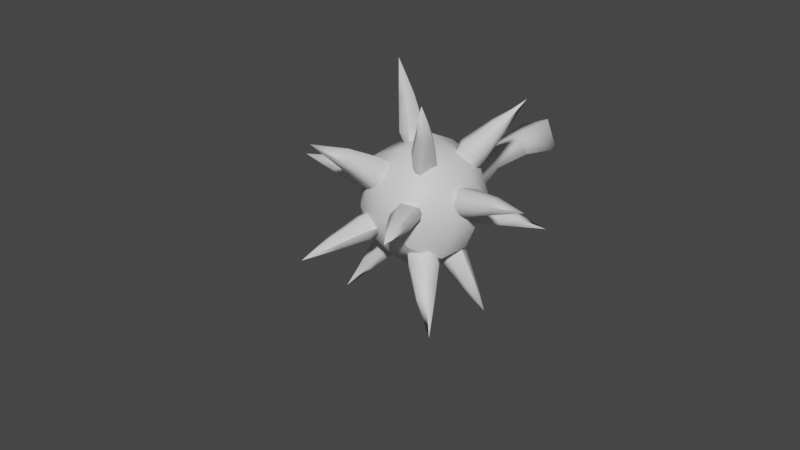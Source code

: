 # Source: FE_leaf_27-03-1.blend  (saved by Blender 3.0.42; exported with 4.5.12 LTS)
import bpy
from mathutils import Matrix  # noqa: F401  (used for matrix-valued properties, if any)

bpy.ops.wm.read_factory_settings(use_empty=True)
scene = bpy.context.scene
scene.name = 'Scene'

# ---- collections
col_collection = bpy.data.collections.new('Collection'); scene.collection.children.link(col_collection)

# ---- materials (node trees are filled in below, after node groups)
mat_material_001 = bpy.data.materials.new('Material.001')
mat_material_001.use_transparent_shadow = False

# ---- material node trees
mat_material_001.use_nodes = True; mat_material_001.node_tree.nodes.clear()
_N = mat_material_001.node_tree.nodes; _L = mat_material_001.node_tree.links
n0 = _N.new('ShaderNodeBsdfPrincipled'); n0.name = 'Principled BSDF'; n0.location = (10, 300)
n0.distribution = 'GGX'
n0.subsurface_method = 'RANDOM_WALK_SKIN'
n0.inputs[3].default_value = 1.45
n0.inputs[27].default_value = (0.0, 0.0, 0.0, 1.0)
n0.inputs[28].default_value = 1.0
n1 = _N.new('ShaderNodeOutputMaterial'); n1.name = 'Material Output'; n1.location = (300, 300)
_L.new(n0.outputs[0], n1.inputs[0])
n1.is_active_output = True

# ---- world
world_world = bpy.data.worlds.new('World'); scene.world = world_world
world_world.use_nodes = True; world_world.node_tree.nodes.clear()
_N = world_world.node_tree.nodes; _L = world_world.node_tree.links
n0 = _N.new('ShaderNodeOutputWorld'); n0.name = 'World Output'; n0.location = (300, 300)
n1 = _N.new('ShaderNodeBackground'); n1.name = 'Background'; n1.location = (10, 300)
n1.inputs[0].default_value = (0.05088, 0.05088, 0.05088, 1.0)
_L.new(n1.outputs[0], n0.inputs[0])
n0.is_active_output = True
world_world.color = (0.05088, 0.05088, 0.05088)
world_world.use_sun_shadow = False
world_world.sun_shadow_jitter_overblur = 0.0

# ---- meshes
me_0x0770df88_gmdl_001 = bpy.data.meshes.new('0x0770DF88.gmdl.001')
me_0x0770df88_gmdl_001.from_pydata([(0.1307, -1.285, -0.1086), (-1.214e-06, -1.285, -0.171), (-1.545e-06, -1.138, -0.3048), (0.2216, -1.138, -0.199), (-0.1314, -1.285, -0.1079), (-0.2229, -1.138, -0.1978), (-0.1843, -1.285, 0.02139), (-0.3126, -1.138, 0.02137), (-0.1307, -1.285, 0.1514), (-0.2216, -1.138, 0.2418), (-4.857e-07, -1.285, 0.2138), (-5.299e-07, -1.138, 0.3476), (0.1314, -1.285, 0.1506), (0.2229, -1.138, 0.2405), (0.1843, -1.285, 0.02139), (0.3126, -1.138, 0.02137), (0.1307, -1.285, -0.1086), (0.2216, -1.138, -0.199), (-1.038e-06, -0.9442, -0.3183), (0.2308, -0.9442, -0.2081), (-0.232, -0.9442, -0.2068), (-0.3254, -0.9442, 0.02134), (-0.2308, -0.9441, 0.2508), (-1.325e-07, -0.9441, 0.361), (0.232, -0.9441, 0.2495), (0.3254, -0.9442, 0.02134), (0.2308, -0.9442, -0.2081), (-9.218e-07, -0.7687, -0.2283), (0.1696, -0.7686, -0.1474), (-0.1706, -0.7686, -0.1464), (-0.2392, -0.7685, 0.02131), (-0.1696, -0.7685, 0.19), (-1.987e-07, -0.7686, 0.271), (0.1706, -0.7685, 0.189), (0.2392, -0.7685, 0.02131), (0.1696, -0.7686, -0.1474), (-0.04278, -0.6256, -0.08341), (0.1026, -0.6256, -0.02103), (-0.1026, -0.6255, 0.06359), (0.04278, -0.6255, 0.126), (0.1026, -0.6256, -0.02103), (-9.273e-07, -1.347, 0.02141), (0.1174, 0.0619, -0.02718), (-0.04898, 0.0619, -0.09859), (3.008e-07, 0.1408, 0.02125), (-0.04898, 0.0619, -0.09859), (-0.1174, 0.0619, 0.06968), (0.04898, 0.0619, 0.1411), (0.07998, -0.182, 0.01422), (-0.03337, -0.182, -0.03443), (-0.03337, -0.182, -0.03443), (-0.07998, -0.182, 0.08021), (0.03337, -0.182, 0.1289), (0.1026, -0.6256, -0.02103), (-0.04278, -0.6256, -0.08341), (-0.02956, -0.4502, -0.02512), (0.07087, -0.4502, 0.01799), (-0.04278, -0.6256, -0.08341), (-0.1026, -0.6255, 0.06359), (-0.07087, -0.4502, 0.07646), (-0.02956, -0.4502, -0.02512), (0.04278, -0.6255, 0.126), (0.02956, -0.4502, 0.1196), (0.09263, -1.169, 0.1929), (0.1278, -1.055, 0.231), (0.1735, -1.125, 0.3125), (0.1465, -1.198, 0.2921), (0.125, -1.075, 0.3508), (0.01004, -1.079, 0.2556), (0.07157, -1.09, 0.3634), (0.04453, -1.163, 0.343), (0.09263, -1.169, 0.1929), (0.09306, -1.213, 0.3047), (0.1465, -1.198, 0.2921), (0.193, -1.193, 0.4664), (0.1767, -1.236, 0.4541), (0.1637, -1.162, 0.4895), (0.1314, -1.171, 0.4972), (0.1151, -1.215, 0.4848), (0.1444, -1.245, 0.4617), (0.1767, -1.236, 0.4541), (0.09263, -1.169, 0.1929), (0.1893, -1.269, 0.646), (0.1893, -1.269, 0.646), (-0.0313, -1.131, 0.211), (-0.1685, -1.146, 0.1085), (-0.1862, -1.215, 0.2382), (-0.1127, -1.213, 0.2862), (-0.1913, -1.27, 0.1696), (-0.03747, -1.232, 0.07436), (-0.1429, -1.307, 0.155), (-0.06936, -1.305, 0.2029), (-0.0313, -1.131, 0.211), (-0.06426, -1.251, 0.2715), (-0.1127, -1.213, 0.2862), (-0.2263, -1.369, 0.3356), (-0.1818, -1.367, 0.3646), (-0.2293, -1.402, 0.2942), (-0.2001, -1.424, 0.2853), (-0.1556, -1.423, 0.3143), (-0.1526, -1.39, 0.3558), (-0.1818, -1.367, 0.3646), (-0.0313, -1.131, 0.211), (-0.2521, -1.559, 0.4321), (-0.2521, -1.559, 0.4321), (-0.01718, -1.247, -0.04485), (-0.1148, -1.225, 0.02103), (-0.1227, -1.35, 0.004229), (-0.0612, -1.362, -0.04516), (-0.1892, -1.316, -0.02369), (-0.121, -1.197, -0.07692), (-0.1927, -1.3, -0.07835), (-0.1311, -1.312, -0.1277), (-0.01718, -1.247, -0.04485), (-0.06469, -1.346, -0.09983), (-0.0612, -1.362, -0.04516), (-0.1875, -1.489, -0.06723), (-0.1503, -1.496, -0.09708), (-0.2277, -1.468, -0.0841), (-0.2298, -1.459, -0.1171), (-0.1926, -1.466, -0.147), (-0.1524, -1.487, -0.1301), (-0.1503, -1.496, -0.09708), (-0.01718, -1.247, -0.04485), (-0.2669, -1.634, -0.1708), (-0.2669, -1.634, -0.1708), (-0.1899, -1.143, 0.07518), (-0.2089, -1.038, 0.1267), (-0.3083, -1.106, 0.1768), (-0.2973, -1.182, 0.1332), (-0.3393, -1.036, 0.1339), (-0.22, -1.037, 0.01338), (-0.3536, -1.04, 0.07279), (-0.3426, -1.115, 0.0292), (-0.1899, -1.143, 0.07518), (-0.3116, -1.186, 0.07208), (-0.2973, -1.182, 0.1332), (-0.4656, -1.148, 0.1776), (-0.459, -1.194, 0.1513), (-0.4844, -1.106, 0.1517), (-0.493, -1.108, 0.1147), (-0.4864, -1.154, 0.08841), (-0.4676, -1.196, 0.1143), (-0.459, -1.194, 0.1513), (-0.1899, -1.143, 0.07518), (-0.649, -1.19, 0.1505), (-0.649, -1.19, 0.1505), (-0.08042, -1.03, 0.2535), (-0.03109, -0.9081, 0.244), (-0.05973, -0.9315, 0.3688), (-0.09702, -1.008, 0.372), (-0.103, -0.8653, 0.3359), (-0.1503, -0.9328, 0.2068), (-0.16, -0.873, 0.315), (-0.1973, -0.95, 0.3183), (-0.08042, -1.03, 0.2535), (-0.154, -1.016, 0.3511), (-0.09702, -1.008, 0.372), (-0.158, -0.8952, 0.5168), (-0.1805, -0.9417, 0.5187), (-0.1842, -0.8553, 0.4969), (-0.2186, -0.8599, 0.4843), (-0.2411, -0.9064, 0.4862), (-0.215, -0.9464, 0.5061), (-0.1805, -0.9417, 0.5187), (-0.08042, -1.03, 0.2535), (-0.2936, -0.8521, 0.6702), (-0.2936, -0.8521, 0.6702), (-0.1719, -0.8921, 0.152), (-0.1219, -0.8108, 0.09449), (-0.1824, -0.7454, 0.1913), (-0.2208, -0.8019, 0.2253), (-0.2023, -0.7239, 0.1207), (-0.1936, -0.854, 0.04958), (-0.2435, -0.7487, 0.09492), (-0.2819, -0.8053, 0.129), (-0.1719, -0.8921, 0.152), (-0.262, -0.8267, 0.1995), (-0.2208, -0.8019, 0.2253), (-0.3081, -0.6531, 0.2345), (-0.3313, -0.6873, 0.2551), (-0.3201, -0.6401, 0.1919), (-0.345, -0.6551, 0.1763), (-0.3682, -0.6893, 0.1969), (-0.3562, -0.7023, 0.2395), (-0.3313, -0.6873, 0.2551), (-0.1719, -0.8921, 0.152), (-0.4659, -0.5583, 0.2662), (-0.4659, -0.5583, 0.2662), (-0.1474, -0.8383, -0.07797), (-0.2134, -0.9745, -0.1013), (-0.2755, -0.8861, -0.1503), (-0.2444, -0.8166, -0.1319), (-0.3175, -0.9247, -0.09662), (-0.2313, -0.9236, 0.01764), (-0.3252, -0.9029, -0.0456), (-0.2941, -0.8334, -0.02716), (-0.1474, -0.8383, -0.07797), (-0.2521, -0.7947, -0.08086), (-0.2444, -0.8166, -0.1319), (-0.4165, -0.8009, -0.1715), (-0.3977, -0.7589, -0.1603), (-0.4419, -0.8243, -0.139), (-0.4466, -0.8111, -0.1082), (-0.4278, -0.7691, -0.09703), (-0.4024, -0.7457, -0.1295), (-0.3977, -0.7589, -0.1603), (-0.1474, -0.8383, -0.07797), (-0.5802, -0.7011, -0.1701), (-0.5802, -0.7011, -0.1701), (-0.02568, -0.9133, -0.1962), (-0.09067, -0.8497, -0.1289), (-0.1149, -0.8046, -0.2407), (-0.0635, -0.8456, -0.2858), (-0.08766, -0.7456, -0.1943), (0.0034, -0.8283, -0.1275), (-0.03207, -0.733, -0.1935), (0.01932, -0.774, -0.2386), (-0.02568, -0.9133, -0.1962), (-0.007913, -0.833, -0.285), (-0.0635, -0.8456, -0.2858), (-0.105, -0.6874, -0.362), (-0.07392, -0.7122, -0.3893), (-0.08851, -0.6517, -0.334), (-0.05492, -0.6441, -0.3335), (-0.02387, -0.6689, -0.3608), (-0.04033, -0.7045, -0.3888), (-0.07392, -0.7122, -0.3893), (-0.02568, -0.9133, -0.1962), (-0.07777, -0.5467, -0.5271), (-0.07777, -0.5467, -0.5271), (-0.1879, -1.019, -0.1333), (-0.06496, -1.033, -0.2087), (-0.1617, -1.035, -0.2953), (-0.2289, -1.034, -0.2523), (-0.1216, -1.103, -0.3031), (-0.1064, -1.137, -0.1546), (-0.1407, -1.151, -0.2782), (-0.2079, -1.15, -0.2352), (-0.1879, -1.019, -0.1333), (-0.248, -1.081, -0.2274), (-0.2289, -1.034, -0.2523), (-0.2585, -1.1, -0.4174), (-0.2991, -1.1, -0.3914), (-0.2343, -1.142, -0.422), (-0.2458, -1.171, -0.407), (-0.2864, -1.17, -0.381), (-0.3106, -1.128, -0.3763), (-0.2991, -1.1, -0.3914), (-0.1879, -1.019, -0.1333), (-0.3701, -1.198, -0.544), (-0.3701, -1.198, -0.544), (0.1479, -1.194, 0.08388), (0.05127, -1.237, 0.09173), (0.1172, -1.333, 0.1517), (0.1921, -1.301, 0.1384), (0.07524, -1.365, 0.08847), (0.09368, -1.238, 0.001544), (0.09855, -1.365, 0.03435), (0.1735, -1.333, 0.02106), (0.1479, -1.194, 0.08388), (0.2154, -1.301, 0.08431), (0.1921, -1.301, 0.1384), (0.199, -1.487, 0.1497), (0.2443, -1.468, 0.1417), (0.1737, -1.506, 0.1115), (0.1877, -1.507, 0.07876), (0.233, -1.487, 0.07073), (0.2584, -1.468, 0.109), (0.2443, -1.468, 0.1417), (0.1479, -1.194, 0.08388), (0.2955, -1.662, 0.1204), (0.2955, -1.662, 0.1204), (0.04646, -1.198, -0.1354), (0.1067, -1.088, -0.1801), (0.1323, -1.175, -0.2771), (0.09934, -1.247, -0.2434), (0.2082, -1.146, -0.2483), (0.1629, -1.144, -0.09853), (0.2386, -1.176, -0.2041), (0.2057, -1.248, -0.1704), (0.04646, -1.198, -0.1354), (0.1297, -1.277, -0.1992), (0.09934, -1.247, -0.2434), (0.2371, -1.288, -0.3757), (0.2172, -1.331, -0.3553), (0.2829, -1.27, -0.3583), (0.3013, -1.288, -0.3316), (0.2814, -1.332, -0.3112), (0.2355, -1.35, -0.3286), (0.2172, -1.331, -0.3553), (0.04646, -1.198, -0.1354), (0.3724, -1.422, -0.4654), (0.3724, -1.422, -0.4654), (0.1641, -0.9502, -0.1408), (0.09429, -1.037, -0.196), (0.1923, -1.022, -0.2783), (0.2321, -0.9621, -0.2446), (0.1225, -1.008, -0.3141), (0.05497, -0.9385, -0.1989), (0.1013, -0.955, -0.3156), (0.1411, -0.8947, -0.282), (0.1641, -0.9502, -0.1408), (0.2109, -0.9092, -0.2462), (0.2321, -0.9621, -0.2446), (0.2565, -0.9644, -0.4234), (0.2806, -0.928, -0.4031), (0.2143, -0.9557, -0.4451), (0.2015, -0.9237, -0.446), (0.2256, -0.8872, -0.4257), (0.2678, -0.896, -0.404), (0.2806, -0.928, -0.4031), (0.1641, -0.9502, -0.1408), (0.3133, -0.8777, -0.5887), (0.3133, -0.8777, -0.5887), (0.1032, -0.8246, -0.1094), (0.1384, -0.8088, 0.0008291), (0.1875, -0.7083, -0.05571), (0.1693, -0.7234, -0.1293), (0.247, -0.7454, -0.02307), (0.191, -0.8753, -0.05141), (0.2761, -0.7824, -0.05205), (0.2579, -0.7974, -0.1257), (0.1032, -0.8246, -0.1094), (0.1985, -0.7603, -0.1583), (0.1693, -0.7234, -0.1293), (0.3029, -0.6176, -0.1178), (0.2919, -0.6267, -0.1623), (0.3388, -0.64, -0.09808), (0.3565, -0.6623, -0.1156), (0.3455, -0.6714, -0.1601), (0.3096, -0.649, -0.1798), (0.2919, -0.6267, -0.1623), (0.1032, -0.8246, -0.1094), (0.4481, -0.5345, -0.1954), (0.4481, -0.5345, -0.1954), (0.2382, -0.969, 0.02335), (0.1925, -1.032, 0.1568), (0.3209, -1.006, 0.1703), (0.3462, -0.9781, 0.09337), (0.3071, -1.089, 0.1823), (0.21, -1.117, 0.05806), (0.3153, -1.129, 0.1364), (0.3406, -1.101, 0.05949), (0.2382, -0.969, 0.02335), (0.3544, -1.018, 0.04746), (0.3462, -0.9781, 0.09337), (0.4946, -1.052, 0.1931), (0.5099, -1.036, 0.1466), (0.4863, -1.103, 0.2003), (0.4912, -1.127, 0.1726), (0.5065, -1.11, 0.1261), (0.5148, -1.06, 0.1188), (0.5099, -1.036, 0.1466), (0.2382, -0.969, 0.02335), (0.6898, -1.128, 0.2014), (0.6898, -1.128, 0.2014), (0.154, -0.8516, 0.1307), (0.05278, -0.8706, 0.2138), (0.1155, -0.7767, 0.2684), (0.1847, -0.7708, 0.2169), (0.1089, -0.8436, 0.3227), (0.1335, -0.9493, 0.2175), (0.1531, -0.8867, 0.3248), (0.2223, -0.8808, 0.2733), (0.154, -0.8516, 0.1307), (0.2289, -0.8139, 0.2189), (0.1847, -0.7708, 0.2169), (0.2262, -0.7097, 0.398), (0.268, -0.7061, 0.3669), (0.2222, -0.7501, 0.4308), (0.2489, -0.7761, 0.432), (0.2907, -0.7726, 0.4009), (0.2947, -0.7322, 0.3681), (0.268, -0.7061, 0.3669), (0.154, -0.8516, 0.1307), (0.3662, -0.6581, 0.5478), (0.3662, -0.6581, 0.5478), (0.07425, -0.3153, 0.01659), (-0.03097, -0.3153, -0.02858), (-0.03337, -0.182, -0.03443), (0.07998, -0.182, 0.01422), (-0.03097, -0.3153, -0.02858), (-0.07425, -0.3153, 0.07785), (-0.07998, -0.182, 0.08021), (-0.03337, -0.182, -0.03443), (0.03097, -0.3153, 0.123), (0.03337, -0.182, 0.1289)], [], [(3, 0, 2), (0, 1, 2), (5, 2, 4), (1, 4, 2), (7, 5, 6), (4, 6, 5), (9, 7, 8), (6, 8, 7), (9, 8, 11), (8, 10, 11), (13, 11, 12), (10, 12, 11), (15, 13, 14), (12, 14, 13), (17, 15, 16), (14, 16, 15), (18, 19, 2), (3, 2, 19), (20, 18, 5), (2, 5, 18), (21, 20, 7), (5, 7, 20), (22, 21, 9), (7, 9, 21), (23, 22, 11), (9, 11, 22), (24, 23, 13), (11, 13, 23), (25, 24, 15), (13, 15, 24), (26, 25, 17), (15, 17, 25), (19, 18, 28), (18, 27, 28), (20, 29, 18), (18, 29, 27), (20, 21, 29), (21, 30, 29), (21, 22, 30), (22, 31, 30), (22, 23, 31), (23, 32, 31), (24, 33, 23), (23, 33, 32), (24, 25, 33), (25, 34, 33), (25, 26, 34), (26, 35, 34), (27, 36, 28), (28, 36, 37), (27, 29, 36), (30, 38, 29), (29, 38, 36), (30, 31, 38), (31, 32, 38), (32, 39, 38), (32, 33, 39), (34, 40, 33), (33, 40, 39), (34, 35, 40), (1, 0, 41), (4, 1, 41), (6, 4, 41), (8, 6, 41), (10, 8, 41), (12, 10, 41), (14, 12, 41), (16, 14, 41), (42, 43, 44), (45, 46, 44), (46, 47, 44), (47, 42, 44), (42, 48, 43), (43, 48, 49), (46, 45, 51), (45, 50, 51), (47, 46, 52), (46, 51, 52), (47, 52, 42), (42, 52, 48), (54, 55, 53), (53, 55, 56), (57, 58, 60), (58, 59, 60), (58, 61, 59), (61, 62, 59), (53, 56, 61), (61, 56, 62), (64, 65, 63), (63, 65, 66), (64, 67, 65), (68, 69, 64), (64, 69, 67), (68, 70, 69), (68, 71, 70), (71, 72, 70), (71, 73, 72), (65, 74, 66), (66, 74, 75), (65, 67, 74), (67, 76, 74), (67, 69, 76), (69, 77, 76), (69, 70, 77), (70, 78, 77), (72, 79, 70), (70, 79, 78), (73, 80, 72), (72, 80, 79), (64, 81, 68), (75, 74, 82), (74, 76, 82), (76, 77, 82), (77, 78, 83), (78, 79, 82), (79, 80, 82), (85, 86, 84), (84, 86, 87), (85, 88, 86), (89, 90, 85), (85, 90, 88), (89, 91, 90), (92, 93, 89), (89, 93, 91), (92, 94, 93), (86, 95, 87), (87, 95, 96), (88, 97, 86), (86, 97, 95), (90, 98, 88), (88, 98, 97), (90, 91, 98), (91, 99, 98), (93, 100, 91), (91, 100, 99), (94, 101, 93), (93, 101, 100), (85, 102, 89), (96, 95, 103), (95, 97, 103), (97, 98, 103), (98, 99, 104), (99, 100, 103), (100, 101, 103), (105, 106, 108), (106, 107, 108), (106, 109, 107), (110, 111, 106), (106, 111, 109), (110, 112, 111), (110, 113, 112), (113, 114, 112), (113, 115, 114), (107, 116, 108), (108, 116, 117), (109, 118, 107), (107, 118, 116), (109, 111, 118), (111, 119, 118), (111, 112, 119), (112, 120, 119), (112, 114, 120), (114, 121, 120), (115, 122, 114), (114, 122, 121), (106, 123, 110), (117, 116, 124), (116, 118, 124), (118, 119, 124), (119, 120, 125), (120, 121, 124), (121, 122, 124), (126, 127, 129), (127, 128, 129), (127, 130, 128), (127, 131, 130), (131, 132, 130), (131, 133, 132), (134, 135, 131), (131, 135, 133), (134, 136, 135), (129, 128, 138), (128, 137, 138), (130, 139, 128), (128, 139, 137), (130, 132, 139), (132, 140, 139), (132, 133, 140), (133, 141, 140), (135, 142, 133), (133, 142, 141), (136, 143, 135), (135, 143, 142), (127, 144, 131), (138, 137, 145), (137, 139, 145), (139, 140, 145), (140, 141, 146), (141, 142, 145), (142, 143, 145), (147, 148, 150), (148, 149, 150), (148, 151, 149), (152, 153, 148), (148, 153, 151), (152, 154, 153), (155, 156, 152), (152, 156, 154), (155, 157, 156), (149, 158, 150), (150, 158, 159), (151, 160, 149), (149, 160, 158), (153, 161, 151), (151, 161, 160), (154, 162, 153), (153, 162, 161), (156, 163, 154), (154, 163, 162), (157, 164, 156), (156, 164, 163), (148, 165, 152), (159, 158, 166), (158, 160, 166), (160, 161, 166), (161, 162, 167), (162, 163, 166), (163, 164, 166), (168, 169, 171), (169, 170, 171), (169, 172, 170), (173, 174, 169), (169, 174, 172), (173, 175, 174), (176, 177, 173), (173, 177, 175), (176, 178, 177), (170, 179, 171), (171, 179, 180), (172, 181, 170), (170, 181, 179), (172, 174, 181), (174, 182, 181), (174, 175, 182), (175, 183, 182), (175, 177, 183), (177, 184, 183), (178, 185, 177), (177, 185, 184), (169, 186, 173), (180, 179, 187), (179, 181, 187), (181, 182, 187), (182, 183, 188), (183, 184, 187), (184, 185, 187), (189, 190, 192), (190, 191, 192), (190, 193, 191), (194, 195, 190), (190, 195, 193), (194, 196, 195), (194, 197, 196), (197, 198, 196), (197, 199, 198), (191, 200, 192), (192, 200, 201), (193, 202, 191), (191, 202, 200), (193, 195, 202), (195, 203, 202), (195, 196, 203), (196, 204, 203), (196, 198, 204), (198, 205, 204), (199, 206, 198), (198, 206, 205), (190, 207, 194), (201, 200, 208), (200, 202, 208), (202, 203, 208), (203, 204, 209), (204, 205, 208), (205, 206, 208), (210, 211, 213), (211, 212, 213), (211, 214, 212), (215, 216, 211), (211, 216, 214), (215, 217, 216), (215, 218, 217), (218, 219, 217), (218, 220, 219), (212, 221, 213), (213, 221, 222), (214, 223, 212), (212, 223, 221), (216, 224, 214), (214, 224, 223), (216, 217, 224), (217, 225, 224), (217, 219, 225), (219, 226, 225), (220, 227, 219), (219, 227, 226), (211, 228, 215), (222, 221, 229), (221, 223, 229), (223, 224, 229), (224, 225, 230), (225, 226, 229), (226, 227, 229), (231, 232, 234), (232, 233, 234), (232, 235, 233), (236, 237, 232), (232, 237, 235), (236, 238, 237), (236, 239, 238), (239, 240, 238), (239, 241, 240), (233, 242, 234), (234, 242, 243), (233, 235, 242), (235, 244, 242), (235, 237, 244), (237, 245, 244), (237, 238, 245), (238, 246, 245), (238, 240, 246), (240, 247, 246), (241, 248, 240), (240, 248, 247), (232, 249, 236), (243, 242, 250), (242, 244, 250), (244, 245, 250), (245, 246, 251), (246, 247, 250), (247, 248, 250), (253, 254, 252), (252, 254, 255), (253, 256, 254), (257, 258, 253), (253, 258, 256), (257, 259, 258), (260, 261, 257), (257, 261, 259), (260, 262, 261), (254, 263, 255), (255, 263, 264), (256, 265, 254), (254, 265, 263), (258, 266, 256), (256, 266, 265), (259, 267, 258), (258, 267, 266), (261, 268, 259), (259, 268, 267), (262, 269, 261), (261, 269, 268), (253, 270, 257), (264, 263, 271), (263, 265, 271), (265, 266, 271), (266, 267, 272), (267, 268, 271), (268, 269, 271), (274, 275, 273), (273, 275, 276), (274, 277, 275), (278, 279, 274), (274, 279, 277), (278, 280, 279), (278, 281, 280), (281, 282, 280), (281, 283, 282), (275, 284, 276), (276, 284, 285), (277, 286, 275), (275, 286, 284), (277, 279, 286), (279, 287, 286), (279, 280, 287), (280, 288, 287), (280, 282, 288), (282, 289, 288), (283, 290, 282), (282, 290, 289), (274, 291, 278), (285, 284, 292), (284, 286, 292), (286, 287, 292), (287, 288, 293), (288, 289, 292), (289, 290, 292), (295, 296, 294), (294, 296, 297), (295, 298, 296), (299, 300, 295), (295, 300, 298), (299, 301, 300), (299, 302, 301), (302, 303, 301), (302, 304, 303), (296, 305, 297), (297, 305, 306), (298, 307, 296), (296, 307, 305), (298, 300, 307), (300, 308, 307), (300, 301, 308), (301, 309, 308), (301, 303, 309), (303, 310, 309), (304, 311, 303), (303, 311, 310), (295, 312, 299), (306, 305, 313), (305, 307, 313), (307, 308, 313), (308, 309, 314), (309, 310, 313), (310, 311, 313), (315, 316, 318), (316, 317, 318), (316, 319, 317), (320, 321, 316), (316, 321, 319), (320, 322, 321), (320, 323, 322), (323, 324, 322), (323, 325, 324), (317, 326, 318), (318, 326, 327), (319, 328, 317), (317, 328, 326), (319, 321, 328), (321, 329, 328), (321, 322, 329), (322, 330, 329), (322, 324, 330), (324, 331, 330), (325, 332, 324), (324, 332, 331), (316, 333, 320), (327, 326, 334), (326, 328, 334), (328, 329, 334), (329, 330, 335), (330, 331, 334), (331, 332, 334), (337, 338, 336), (336, 338, 339), (337, 340, 338), (341, 342, 337), (337, 342, 340), (341, 343, 342), (341, 344, 343), (344, 345, 343), (344, 346, 345), (338, 347, 339), (339, 347, 348), (340, 349, 338), (338, 349, 347), (340, 342, 349), (342, 350, 349), (342, 343, 350), (343, 351, 350), (343, 345, 351), (345, 352, 351), (346, 353, 345), (345, 353, 352), (337, 354, 341), (348, 347, 355), (347, 349, 355), (349, 350, 355), (350, 351, 356), (351, 352, 355), (352, 353, 355), (358, 359, 357), (357, 359, 360), (358, 361, 359), (362, 363, 358), (358, 363, 361), (362, 364, 363), (362, 365, 364), (365, 366, 364), (365, 367, 366), (359, 368, 360), (360, 368, 369), (361, 370, 359), (359, 370, 368), (361, 363, 370), (363, 371, 370), (363, 364, 371), (364, 372, 371), (364, 366, 372), (366, 373, 372), (367, 374, 366), (366, 374, 373), (358, 375, 362), (369, 368, 376), (368, 370, 376), (370, 371, 376), (371, 372, 377), (372, 373, 376), (373, 374, 376), (380, 381, 379), (378, 379, 381), (384, 385, 383), (382, 383, 385), (387, 384, 386), (383, 386, 384), (381, 387, 378), (386, 378, 387), (379, 378, 55), (56, 55, 378), (383, 382, 59), (60, 59, 382), (386, 383, 62), (59, 62, 383), (378, 386, 56), (62, 56, 386)])
me_0x0770df88_gmdl_001.polygons.foreach_set('use_smooth', [True] * 524)
_uv = me_0x0770df88_gmdl_001.uv_layers.new(name='UVMap')
_uv.uv.foreach_set('vector', [0.2885, 0.2546, 0.2885, 0.14, 0.3787, 0.2546, 0.2885, 0.14, 0.3787, 0.14, 0.3787, 0.2546, 0.4689, 0.2546, 0.3787, 0.2546, 0.4689, 0.14, 0.3787, 0.14, 0.4689, 0.14, 0.3787, 0.2546, 0.555, 0.2546, 0.4689, 0.2546, 0.555, 0.14, 0.4689, 0.14, 0.555, 0.14, 0.4689, 0.2546, 0.633, 0.2546, 0.555, 0.2546, 0.633, 0.14, 0.555, 0.14, 0.633, 0.14, 0.555, 0.2546, 0.633, 0.2546, 0.633, 0.14, 0.7173, 0.2546, 0.633, 0.14, 0.7173, 0.14, 0.7173, 0.2546, 0.8016, 0.2546, 0.7173, 0.2546, 0.8016, 0.14, 0.7173, 0.14, 0.8016, 0.14, 0.7173, 0.2546, 0.8896, 0.2546, 0.8016, 0.2546, 0.8896, 0.14, 0.8016, 0.14, 0.8896, 0.14, 0.8016, 0.2546, 0.9696, 0.2546, 0.8896, 0.2546, 0.9696, 0.14, 0.8896, 0.14, 0.9696, 0.14, 0.8896, 0.2546, 0.3787, 0.3693, 0.2885, 0.3693, 0.3787, 0.2546, 0.2885, 0.2546, 0.3787, 0.2546, 0.2885, 0.3693, 0.4689, 0.3693, 0.3787, 0.3693, 0.4689, 0.2546, 0.3787, 0.2546, 0.4689, 0.2546, 0.3787, 0.3693, 0.555, 0.3693, 0.4689, 0.3693, 0.555, 0.2546, 0.4689, 0.2546, 0.555, 0.2546, 0.4689, 0.3693, 0.633, 0.3693, 0.555, 0.3693, 0.633, 0.2546, 0.555, 0.2546, 0.633, 0.2546, 0.555, 0.3693, 0.7173, 0.3693, 0.633, 0.3693, 0.7173, 0.2546, 0.633, 0.2546, 0.7173, 0.2546, 0.633, 0.3693, 0.8016, 0.3693, 0.7173, 0.3693, 0.8016, 0.2546, 0.7173, 0.2546, 0.8016, 0.2546, 0.7173, 0.3693, 0.8896, 0.3693, 0.8016, 0.3693, 0.8896, 0.2546, 0.8016, 0.2546, 0.8896, 0.2546, 0.8016, 0.3693, 0.9696, 0.3693, 0.8896, 0.3693, 0.9696, 0.2546, 0.8896, 0.2546, 0.9696, 0.2546, 0.8896, 0.3693, 0.2885, 0.3693, 0.3787, 0.3693, 0.2885, 0.4839, 0.3787, 0.3693, 0.3787, 0.4839, 0.2885, 0.4839, 0.4689, 0.3693, 0.4689, 0.4839, 0.3787, 0.3693, 0.3787, 0.3693, 0.4689, 0.4839, 0.3787, 0.4839, 0.4689, 0.3693, 0.555, 0.3693, 0.4689, 0.4839, 0.555, 0.3693, 0.555, 0.4839, 0.4689, 0.4839, 0.555, 0.3693, 0.633, 0.3693, 0.555, 0.4839, 0.633, 0.3693, 0.633, 0.4839, 0.555, 0.4839, 0.633, 0.3693, 0.7173, 0.3693, 0.633, 0.4839, 0.7173, 0.3693, 0.7173, 0.4839, 0.633, 0.4839, 0.8016, 0.3693, 0.8016, 0.4839, 0.7173, 0.3693, 0.7173, 0.3693, 0.8016, 0.4839, 0.7173, 0.4839, 0.8016, 0.3693, 0.8896, 0.3693, 0.8016, 0.4839, 0.8896, 0.3693, 0.8896, 0.4839, 0.8016, 0.4839, 0.8896, 0.3693, 0.9696, 0.3693, 0.8896, 0.4839, 0.9696, 0.3693, 0.9696, 0.4839, 0.8896, 0.4839, 0.3787, 0.4839, 0.4238, 0.5603, 0.2885, 0.4839, 0.2885, 0.4839, 0.4238, 0.5603, 0.2885, 0.5603, 0.3787, 0.4839, 0.4689, 0.4839, 0.4238, 0.5603, 0.555, 0.4839, 0.594, 0.5603, 0.4689, 0.4839, 0.4689, 0.4839, 0.594, 0.5603, 0.4238, 0.5603, 0.555, 0.4839, 0.633, 0.4839, 0.594, 0.5603, 0.633, 0.4839, 0.7173, 0.4839, 0.594, 0.5603, 0.7173, 0.4839, 0.7594, 0.5603, 0.594, 0.5603, 0.7173, 0.4839, 0.8016, 0.4839, 0.7594, 0.5603, 0.8896, 0.4839, 0.9296, 0.5603, 0.8016, 0.4839, 0.8016, 0.4839, 0.9296, 0.5603, 0.7594, 0.5603, 0.8896, 0.4839, 0.9696, 0.4839, 0.9296, 0.5603, 0.3787, 0.14, 0.2885, 0.14, 0.629, 0.02536, 0.4689, 0.14, 0.3787, 0.14, 0.629, 0.02536, 0.555, 0.14, 0.4689, 0.14, 0.629, 0.02536, 0.633, 0.14, 0.555, 0.14, 0.629, 0.02536, 0.7173, 0.14, 0.633, 0.14, 0.629, 0.02536, 0.8016, 0.14, 0.7173, 0.14, 0.629, 0.02536, 0.8896, 0.14, 0.8016, 0.14, 0.629, 0.02536, 0.9696, 0.14, 0.8896, 0.14, 0.629, 0.02536, 0.4192, 0.9664, 0.2919, 0.9664, 0.6822, 0.9859, 0.9327, 0.9664, 0.7715, 0.9664, 0.6822, 0.9859, 0.7715, 0.9664, 0.598, 0.9665, 0.6822, 0.9859, 0.598, 0.9665, 0.4192, 0.9664, 0.6822, 0.9859, 0.4192, 0.9664, 0.4193, 0.8149, 0.2919, 0.9664, 0.2919, 0.9664, 0.4193, 0.8149, 0.2919, 0.8148, 0.7715, 0.9664, 0.9327, 0.9664, 0.7715, 0.8149, 0.9327, 0.9664, 0.9327, 0.8149, 0.7715, 0.8149, 0.598, 0.9665, 0.7715, 0.9664, 0.5981, 0.815, 0.7715, 0.9664, 0.7715, 0.8149, 0.5981, 0.815, 0.598, 0.9665, 0.5981, 0.815, 0.4192, 0.9664, 0.4192, 0.9664, 0.5981, 0.815, 0.4193, 0.8149, 0.2917, 0.5816, 0.2919, 0.6732, 0.4301, 0.5839, 0.4301, 0.5839, 0.2919, 0.6732, 0.4223, 0.6741, 0.9285, 0.5823, 0.7611, 0.5855, 0.9309, 0.6734, 0.7611, 0.5855, 0.7684, 0.6749, 0.9309, 0.6734, 0.7611, 0.5855, 0.604, 0.5869, 0.7684, 0.6749, 0.604, 0.5869, 0.5995, 0.6756, 0.7684, 0.6749, 0.4301, 0.5839, 0.4223, 0.6741, 0.604, 0.5869, 0.604, 0.5869, 0.4223, 0.6741, 0.5995, 0.6756, 0.09031, 0.1855, 0.06816, 0.51, 0.02464, 0.1868, 0.02464, 0.1868, 0.06816, 0.51, 0.02464, 0.51, 0.09031, 0.1855, 0.1117, 0.51, 0.06816, 0.51, 0.1628, 0.1855, 0.1407, 0.51, 0.09031, 0.1855, 0.09031, 0.1855, 0.1407, 0.51, 0.1117, 0.51, 0.1628, 0.1855, 0.1842, 0.51, 0.1407, 0.51, 0.1628, 0.1855, 0.2384, 0.1866, 0.1842, 0.51, 0.2384, 0.1866, 0.2277, 0.51, 0.1842, 0.51, 0.2384, 0.1866, 0.2567, 0.51, 0.2277, 0.51, 0.06816, 0.51, 0.06816, 0.787, 0.02464, 0.51, 0.02464, 0.51, 0.06816, 0.787, 0.02464, 0.787, 0.06816, 0.51, 0.1117, 0.51, 0.06816, 0.787, 0.1117, 0.51, 0.1117, 0.787, 0.06816, 0.787, 0.1117, 0.51, 0.1407, 0.51, 0.1117, 0.787, 0.1407, 0.51, 0.1407, 0.787, 0.1117, 0.787, 0.1407, 0.51, 0.1842, 0.51, 0.1407, 0.787, 0.1842, 0.51, 0.1842, 0.787, 0.1407, 0.787, 0.2277, 0.51, 0.2277, 0.787, 0.1842, 0.51, 0.1842, 0.51, 0.2277, 0.787, 0.1842, 0.787, 0.2567, 0.51, 0.2567, 0.787, 0.2277, 0.51, 0.2277, 0.51, 0.2567, 0.787, 0.2277, 0.787, 0.09031, 0.1855, 0.1243, 0.1374, 0.1628, 0.1855, 0.02464, 0.787, 0.06816, 0.787, 0.1407, 0.9163, 0.06816, 0.787, 0.1117, 0.787, 0.1407, 0.9163, 0.1117, 0.787, 0.1407, 0.787, 0.1407, 0.9163, 0.1407, 0.787, 0.1842, 0.787, 0.1407, 0.9163, 0.1842, 0.787, 0.2277, 0.787, 0.1407, 0.9163, 0.2277, 0.787, 0.2567, 0.787, 0.1407, 0.9163, 0.09031, 0.1855, 0.06816, 0.51, 0.02464, 0.1868, 0.02464, 0.1868, 0.06816, 0.51, 0.02464, 0.51, 0.09031, 0.1855, 0.1117, 0.51, 0.06816, 0.51, 0.1628, 0.1855, 0.1407, 0.51, 0.09031, 0.1855, 0.09031, 0.1855, 0.1407, 0.51, 0.1117, 0.51, 0.1628, 0.1855, 0.1842, 0.51, 0.1407, 0.51, 0.2384, 0.1866, 0.2277, 0.51, 0.1628, 0.1855, 0.1628, 0.1855, 0.2277, 0.51, 0.1842, 0.51, 0.2384, 0.1866, 0.2567, 0.51, 0.2277, 0.51, 0.06816, 0.51, 0.06816, 0.787, 0.02464, 0.51, 0.02464, 0.51, 0.06816, 0.787, 0.02464, 0.787, 0.1117, 0.51, 0.1117, 0.787, 0.06816, 0.51, 0.06816, 0.51, 0.1117, 0.787, 0.06816, 0.787, 0.1407, 0.51, 0.1407, 0.787, 0.1117, 0.51, 0.1117, 0.51, 0.1407, 0.787, 0.1117, 0.787, 0.1407, 0.51, 0.1842, 0.51, 0.1407, 0.787, 0.1842, 0.51, 0.1842, 0.787, 0.1407, 0.787, 0.2277, 0.51, 0.2277, 0.787, 0.1842, 0.51, 0.1842, 0.51, 0.2277, 0.787, 0.1842, 0.787, 0.2567, 0.51, 0.2567, 0.787, 0.2277, 0.51, 0.2277, 0.51, 0.2567, 0.787, 0.2277, 0.787, 0.09031, 0.1855, 0.1243, 0.1374, 0.1628, 0.1855, 0.02464, 0.787, 0.06816, 0.787, 0.1407, 0.9163, 0.06816, 0.787, 0.1117, 0.787, 0.1407, 0.9163, 0.1117, 0.787, 0.1407, 0.787, 0.1407, 0.9163, 0.1407, 0.787, 0.1842, 0.787, 0.1407, 0.9163, 0.1842, 0.787, 0.2277, 0.787, 0.1407, 0.9163, 0.2277, 0.787, 0.2567, 0.787, 0.1407, 0.9163, 0.02464, 0.1868, 0.09031, 0.1855, 0.02464, 0.51, 0.09031, 0.1855, 0.06816, 0.51, 0.02464, 0.51, 0.09031, 0.1855, 0.1117, 0.51, 0.06816, 0.51, 0.1628, 0.1855, 0.1407, 0.51, 0.09031, 0.1855, 0.09031, 0.1855, 0.1407, 0.51, 0.1117, 0.51, 0.1628, 0.1855, 0.1842, 0.51, 0.1407, 0.51, 0.1628, 0.1855, 0.2384, 0.1866, 0.1842, 0.51, 0.2384, 0.1866, 0.2277, 0.51, 0.1842, 0.51, 0.2384, 0.1866, 0.2567, 0.51, 0.2277, 0.51, 0.06816, 0.51, 0.06816, 0.787, 0.02464, 0.51, 0.02464, 0.51, 0.06816, 0.787, 0.02464, 0.787, 0.1117, 0.51, 0.1117, 0.787, 0.06816, 0.51, 0.06816, 0.51, 0.1117, 0.787, 0.06816, 0.787, 0.1117, 0.51, 0.1407, 0.51, 0.1117, 0.787, 0.1407, 0.51, 0.1407, 0.787, 0.1117, 0.787, 0.1407, 0.51, 0.1842, 0.51, 0.1407, 0.787, 0.1842, 0.51, 0.1842, 0.787, 0.1407, 0.787, 0.1842, 0.51, 0.2277, 0.51, 0.1842, 0.787, 0.2277, 0.51, 0.2277, 0.787, 0.1842, 0.787, 0.2567, 0.51, 0.2567, 0.787, 0.2277, 0.51, 0.2277, 0.51, 0.2567, 0.787, 0.2277, 0.787, 0.09031, 0.1855, 0.1243, 0.1374, 0.1628, 0.1855, 0.02464, 0.787, 0.06816, 0.787, 0.1407, 0.9163, 0.06816, 0.787, 0.1117, 0.787, 0.1407, 0.9163, 0.1117, 0.787, 0.1407, 0.787, 0.1407, 0.9163, 0.1407, 0.787, 0.1842, 0.787, 0.1407, 0.9163, 0.1842, 0.787, 0.2277, 0.787, 0.1407, 0.9163, 0.2277, 0.787, 0.2567, 0.787, 0.1407, 0.9163, 0.02464, 0.1868, 0.09031, 0.1855, 0.02464, 0.51, 0.09031, 0.1855, 0.06816, 0.51, 0.02464, 0.51, 0.09031, 0.1855, 0.1117, 0.51, 0.06816, 0.51, 0.09031, 0.1855, 0.1628, 0.1855, 0.1117, 0.51, 0.1628, 0.1855, 0.1407, 0.51, 0.1117, 0.51, 0.1628, 0.1855, 0.1842, 0.51, 0.1407, 0.51, 0.2384, 0.1866, 0.2277, 0.51, 0.1628, 0.1855, 0.1628, 0.1855, 0.2277, 0.51, 0.1842, 0.51, 0.2384, 0.1866, 0.2567, 0.51, 0.2277, 0.51, 0.02464, 0.51, 0.06816, 0.51, 0.02464, 0.787, 0.06816, 0.51, 0.06816, 0.787, 0.02464, 0.787, 0.1117, 0.51, 0.1117, 0.787, 0.06816, 0.51, 0.06816, 0.51, 0.1117, 0.787, 0.06816, 0.787, 0.1117, 0.51, 0.1407, 0.51, 0.1117, 0.787, 0.1407, 0.51, 0.1407, 0.787, 0.1117, 0.787, 0.1407, 0.51, 0.1842, 0.51, 0.1407, 0.787, 0.1842, 0.51, 0.1842, 0.787, 0.1407, 0.787, 0.2277, 0.51, 0.2277, 0.787, 0.1842, 0.51, 0.1842, 0.51, 0.2277, 0.787, 0.1842, 0.787, 0.2567, 0.51, 0.2567, 0.787, 0.2277, 0.51, 0.2277, 0.51, 0.2567, 0.787, 0.2277, 0.787, 0.09031, 0.1855, 0.1243, 0.1374, 0.1628, 0.1855, 0.02464, 0.787, 0.06816, 0.787, 0.1407, 0.9163, 0.06816, 0.787, 0.1117, 0.787, 0.1407, 0.9163, 0.1117, 0.787, 0.1407, 0.787, 0.1407, 0.9163, 0.1407, 0.787, 0.1842, 0.787, 0.1407, 0.9163, 0.1842, 0.787, 0.2277, 0.787, 0.1407, 0.9163, 0.2277, 0.787, 0.2567, 0.787, 0.1407, 0.9163, 0.02464, 0.1868, 0.09031, 0.1855, 0.02464, 0.51, 0.09031, 0.1855, 0.06816, 0.51, 0.02464, 0.51, 0.09031, 0.1855, 0.1117, 0.51, 0.06816, 0.51, 0.1628, 0.1855, 0.1407, 0.51, 0.09031, 0.1855, 0.09031, 0.1855, 0.1407, 0.51, 0.1117, 0.51, 0.1628, 0.1855, 0.1842, 0.51, 0.1407, 0.51, 0.2384, 0.1866, 0.2277, 0.51, 0.1628, 0.1855, 0.1628, 0.1855, 0.2277, 0.51, 0.1842, 0.51, 0.2384, 0.1866, 0.2567, 0.51, 0.2277, 0.51, 0.06816, 0.51, 0.06816, 0.787, 0.02464, 0.51, 0.02464, 0.51, 0.06816, 0.787, 0.02464, 0.787, 0.1117, 0.51, 0.1117, 0.787, 0.06816, 0.51, 0.06816, 0.51, 0.1117, 0.787, 0.06816, 0.787, 0.1407, 0.51, 0.1407, 0.787, 0.1117, 0.51, 0.1117, 0.51, 0.1407, 0.787, 0.1117, 0.787, 0.1842, 0.51, 0.1842, 0.787, 0.1407, 0.51, 0.1407, 0.51, 0.1842, 0.787, 0.1407, 0.787, 0.2277, 0.51, 0.2277, 0.787, 0.1842, 0.51, 0.1842, 0.51, 0.2277, 0.787, 0.1842, 0.787, 0.2567, 0.51, 0.2567, 0.787, 0.2277, 0.51, 0.2277, 0.51, 0.2567, 0.787, 0.2277, 0.787, 0.09031, 0.1855, 0.1243, 0.1374, 0.1628, 0.1855, 0.02464, 0.787, 0.06816, 0.787, 0.1407, 0.9163, 0.06816, 0.787, 0.1117, 0.787, 0.1407, 0.9163, 0.1117, 0.787, 0.1407, 0.787, 0.1407, 0.9163, 0.1407, 0.787, 0.1842, 0.787, 0.1407, 0.9163, 0.1842, 0.787, 0.2277, 0.787, 0.1407, 0.9163, 0.2277, 0.787, 0.2567, 0.787, 0.1407, 0.9163, 0.02464, 0.1868, 0.09031, 0.1855, 0.02464, 0.51, 0.09031, 0.1855, 0.06816, 0.51, 0.02464, 0.51, 0.09031, 0.1855, 0.1117, 0.51, 0.06816, 0.51, 0.1628, 0.1855, 0.1407, 0.51, 0.09031, 0.1855, 0.09031, 0.1855, 0.1407, 0.51, 0.1117, 0.51, 0.1628, 0.1855, 0.1842, 0.51, 0.1407, 0.51, 0.2384, 0.1866, 0.2277, 0.51, 0.1628, 0.1855, 0.1628, 0.1855, 0.2277, 0.51, 0.1842, 0.51, 0.2384, 0.1866, 0.2567, 0.51, 0.2277, 0.51, 0.06816, 0.51, 0.06816, 0.787, 0.02464, 0.51, 0.02464, 0.51, 0.06816, 0.787, 0.02464, 0.787, 0.1117, 0.51, 0.1117, 0.787, 0.06816, 0.51, 0.06816, 0.51, 0.1117, 0.787, 0.06816, 0.787, 0.1117, 0.51, 0.1407, 0.51, 0.1117, 0.787, 0.1407, 0.51, 0.1407, 0.787, 0.1117, 0.787, 0.1407, 0.51, 0.1842, 0.51, 0.1407, 0.787, 0.1842, 0.51, 0.1842, 0.787, 0.1407, 0.787, 0.1842, 0.51, 0.2277, 0.51, 0.1842, 0.787, 0.2277, 0.51, 0.2277, 0.787, 0.1842, 0.787, 0.2567, 0.51, 0.2567, 0.787, 0.2277, 0.51, 0.2277, 0.51, 0.2567, 0.787, 0.2277, 0.787, 0.09031, 0.1855, 0.1243, 0.1374, 0.1628, 0.1855, 0.02464, 0.787, 0.06816, 0.787, 0.1407, 0.9163, 0.06816, 0.787, 0.1117, 0.787, 0.1407, 0.9163, 0.1117, 0.787, 0.1407, 0.787, 0.1407, 0.9163, 0.1407, 0.787, 0.1842, 0.787, 0.1407, 0.9163, 0.1842, 0.787, 0.2277, 0.787, 0.1407, 0.9163, 0.2277, 0.787, 0.2567, 0.787, 0.1407, 0.9163, 0.02464, 0.1868, 0.09031, 0.1855, 0.02464, 0.51, 0.09031, 0.1855, 0.06816, 0.51, 0.02464, 0.51, 0.09031, 0.1855, 0.1117, 0.51, 0.06816, 0.51, 0.1628, 0.1855, 0.1407, 0.51, 0.09031, 0.1855, 0.09031, 0.1855, 0.1407, 0.51, 0.1117, 0.51, 0.1628, 0.1855, 0.1842, 0.51, 0.1407, 0.51, 0.1628, 0.1855, 0.2384, 0.1866, 0.1842, 0.51, 0.2384, 0.1866, 0.2277, 0.51, 0.1842, 0.51, 0.2384, 0.1866, 0.2567, 0.51, 0.2277, 0.51, 0.06816, 0.51, 0.06816, 0.787, 0.02464, 0.51, 0.02464, 0.51, 0.06816, 0.787, 0.02464, 0.787, 0.1117, 0.51, 0.1117, 0.787, 0.06816, 0.51, 0.06816, 0.51, 0.1117, 0.787, 0.06816, 0.787, 0.1117, 0.51, 0.1407, 0.51, 0.1117, 0.787, 0.1407, 0.51, 0.1407, 0.787, 0.1117, 0.787, 0.1407, 0.51, 0.1842, 0.51, 0.1407, 0.787, 0.1842, 0.51, 0.1842, 0.787, 0.1407, 0.787, 0.1842, 0.51, 0.2277, 0.51, 0.1842, 0.787, 0.2277, 0.51, 0.2277, 0.787, 0.1842, 0.787, 0.2567, 0.51, 0.2567, 0.787, 0.2277, 0.51, 0.2277, 0.51, 0.2567, 0.787, 0.2277, 0.787, 0.09031, 0.1855, 0.1243, 0.1374, 0.1628, 0.1855, 0.02464, 0.787, 0.06816, 0.787, 0.1407, 0.9163, 0.06816, 0.787, 0.1117, 0.787, 0.1407, 0.9163, 0.1117, 0.787, 0.1407, 0.787, 0.1407, 0.9163, 0.1407, 0.787, 0.1842, 0.787, 0.1407, 0.9163, 0.1842, 0.787, 0.2277, 0.787, 0.1407, 0.9163, 0.2277, 0.787, 0.2567, 0.787, 0.1407, 0.9163, 0.02464, 0.1868, 0.09031, 0.1855, 0.02464, 0.51, 0.09031, 0.1855, 0.06816, 0.51, 0.02464, 0.51, 0.09031, 0.1855, 0.1117, 0.51, 0.06816, 0.51, 0.1628, 0.1855, 0.1407, 0.51, 0.09031, 0.1855, 0.09031, 0.1855, 0.1407, 0.51, 0.1117, 0.51, 0.1628, 0.1855, 0.1842, 0.51, 0.1407, 0.51, 0.1628, 0.1855, 0.2384, 0.1866, 0.1842, 0.51, 0.2384, 0.1866, 0.2277, 0.51, 0.1842, 0.51, 0.2384, 0.1866, 0.2567, 0.51, 0.2277, 0.51, 0.06816, 0.51, 0.06816, 0.787, 0.02464, 0.51, 0.02464, 0.51, 0.06816, 0.787, 0.02464, 0.787, 0.1117, 0.51, 0.1117, 0.787, 0.06816, 0.51, 0.06816, 0.51, 0.1117, 0.787, 0.06816, 0.787, 0.1407, 0.51, 0.1407, 0.787, 0.1117, 0.51, 0.1117, 0.51, 0.1407, 0.787, 0.1117, 0.787, 0.1407, 0.51, 0.1842, 0.51, 0.1407, 0.787, 0.1842, 0.51, 0.1842, 0.787, 0.1407, 0.787, 0.1842, 0.51, 0.2277, 0.51, 0.1842, 0.787, 0.2277, 0.51, 0.2277, 0.787, 0.1842, 0.787, 0.2567, 0.51, 0.2567, 0.787, 0.2277, 0.51, 0.2277, 0.51, 0.2567, 0.787, 0.2277, 0.787, 0.09031, 0.1855, 0.1243, 0.1374, 0.1628, 0.1855, 0.02464, 0.787, 0.06816, 0.787, 0.1407, 0.9163, 0.06816, 0.787, 0.1117, 0.787, 0.1407, 0.9163, 0.1117, 0.787, 0.1407, 0.787, 0.1407, 0.9163, 0.1407, 0.787, 0.1842, 0.787, 0.1407, 0.9163, 0.1842, 0.787, 0.2277, 0.787, 0.1407, 0.9163, 0.2277, 0.787, 0.2567, 0.787, 0.1407, 0.9163, 0.02464, 0.1868, 0.09031, 0.1855, 0.02464, 0.51, 0.09031, 0.1855, 0.06816, 0.51, 0.02464, 0.51, 0.09031, 0.1855, 0.1117, 0.51, 0.06816, 0.51, 0.1628, 0.1855, 0.1407, 0.51, 0.09031, 0.1855, 0.09031, 0.1855, 0.1407, 0.51, 0.1117, 0.51, 0.1628, 0.1855, 0.1842, 0.51, 0.1407, 0.51, 0.1628, 0.1855, 0.2384, 0.1866, 0.1842, 0.51, 0.2384, 0.1866, 0.2277, 0.51, 0.1842, 0.51, 0.2384, 0.1866, 0.2567, 0.51, 0.2277, 0.51, 0.06816, 0.51, 0.06816, 0.787, 0.02464, 0.51, 0.02464, 0.51, 0.06816, 0.787, 0.02464, 0.787, 0.06816, 0.51, 0.1117, 0.51, 0.06816, 0.787, 0.1117, 0.51, 0.1117, 0.787, 0.06816, 0.787, 0.1117, 0.51, 0.1407, 0.51, 0.1117, 0.787, 0.1407, 0.51, 0.1407, 0.787, 0.1117, 0.787, 0.1407, 0.51, 0.1842, 0.51, 0.1407, 0.787, 0.1842, 0.51, 0.1842, 0.787, 0.1407, 0.787, 0.1842, 0.51, 0.2277, 0.51, 0.1842, 0.787, 0.2277, 0.51, 0.2277, 0.787, 0.1842, 0.787, 0.2567, 0.51, 0.2567, 0.787, 0.2277, 0.51, 0.2277, 0.51, 0.2567, 0.787, 0.2277, 0.787, 0.09031, 0.1855, 0.1243, 0.1374, 0.1628, 0.1855, 0.02464, 0.787, 0.06816, 0.787, 0.1407, 0.9163, 0.06816, 0.787, 0.1117, 0.787, 0.1407, 0.9163, 0.1117, 0.787, 0.1407, 0.787, 0.1407, 0.9163, 0.1407, 0.787, 0.1842, 0.787, 0.1407, 0.9163, 0.1842, 0.787, 0.2277, 0.787, 0.1407, 0.9163, 0.2277, 0.787, 0.2567, 0.787, 0.1407, 0.9163, 0.09031, 0.1855, 0.06816, 0.51, 0.02464, 0.1868, 0.02464, 0.1868, 0.06816, 0.51, 0.02464, 0.51, 0.09031, 0.1855, 0.1117, 0.51, 0.06816, 0.51, 0.1628, 0.1855, 0.1407, 0.51, 0.09031, 0.1855, 0.09031, 0.1855, 0.1407, 0.51, 0.1117, 0.51, 0.1628, 0.1855, 0.1842, 0.51, 0.1407, 0.51, 0.2384, 0.1866, 0.2277, 0.51, 0.1628, 0.1855, 0.1628, 0.1855, 0.2277, 0.51, 0.1842, 0.51, 0.2384, 0.1866, 0.2567, 0.51, 0.2277, 0.51, 0.06816, 0.51, 0.06816, 0.787, 0.02464, 0.51, 0.02464, 0.51, 0.06816, 0.787, 0.02464, 0.787, 0.1117, 0.51, 0.1117, 0.787, 0.06816, 0.51, 0.06816, 0.51, 0.1117, 0.787, 0.06816, 0.787, 0.1407, 0.51, 0.1407, 0.787, 0.1117, 0.51, 0.1117, 0.51, 0.1407, 0.787, 0.1117, 0.787, 0.1842, 0.51, 0.1842, 0.787, 0.1407, 0.51, 0.1407, 0.51, 0.1842, 0.787, 0.1407, 0.787, 0.2277, 0.51, 0.2277, 0.787, 0.1842, 0.51, 0.1842, 0.51, 0.2277, 0.787, 0.1842, 0.787, 0.2567, 0.51, 0.2567, 0.787, 0.2277, 0.51, 0.2277, 0.51, 0.2567, 0.787, 0.2277, 0.787, 0.09031, 0.1855, 0.1243, 0.1374, 0.1628, 0.1855, 0.02464, 0.787, 0.06816, 0.787, 0.1407, 0.9163, 0.06816, 0.787, 0.1117, 0.787, 0.1407, 0.9163, 0.1117, 0.787, 0.1407, 0.787, 0.1407, 0.9163, 0.1407, 0.787, 0.1842, 0.787, 0.1407, 0.9163, 0.1842, 0.787, 0.2277, 0.787, 0.1407, 0.9163, 0.2277, 0.787, 0.2567, 0.787, 0.1407, 0.9163, 0.09031, 0.1855, 0.06816, 0.51, 0.02464, 0.1868, 0.02464, 0.1868, 0.06816, 0.51, 0.02464, 0.51, 0.09031, 0.1855, 0.1117, 0.51, 0.06816, 0.51, 0.1628, 0.1855, 0.1407, 0.51, 0.09031, 0.1855, 0.09031, 0.1855, 0.1407, 0.51, 0.1117, 0.51, 0.1628, 0.1855, 0.1842, 0.51, 0.1407, 0.51, 0.1628, 0.1855, 0.2384, 0.1866, 0.1842, 0.51, 0.2384, 0.1866, 0.2277, 0.51, 0.1842, 0.51, 0.2384, 0.1866, 0.2567, 0.51, 0.2277, 0.51, 0.06816, 0.51, 0.06816, 0.787, 0.02464, 0.51, 0.02464, 0.51, 0.06816, 0.787, 0.02464, 0.787, 0.1117, 0.51, 0.1117, 0.787, 0.06816, 0.51, 0.06816, 0.51, 0.1117, 0.787, 0.06816, 0.787, 0.1117, 0.51, 0.1407, 0.51, 0.1117, 0.787, 0.1407, 0.51, 0.1407, 0.787, 0.1117, 0.787, 0.1407, 0.51, 0.1842, 0.51, 0.1407, 0.787, 0.1842, 0.51, 0.1842, 0.787, 0.1407, 0.787, 0.1842, 0.51, 0.2277, 0.51, 0.1842, 0.787, 0.2277, 0.51, 0.2277, 0.787, 0.1842, 0.787, 0.2567, 0.51, 0.2567, 0.787, 0.2277, 0.51, 0.2277, 0.51, 0.2567, 0.787, 0.2277, 0.787, 0.09031, 0.1855, 0.1243, 0.1374, 0.1628, 0.1855, 0.02464, 0.787, 0.06816, 0.787, 0.1407, 0.9163, 0.06816, 0.787, 0.1117, 0.787, 0.1407, 0.9163, 0.1117, 0.787, 0.1407, 0.787, 0.1407, 0.9163, 0.1407, 0.787, 0.1842, 0.787, 0.1407, 0.9163, 0.1842, 0.787, 0.2277, 0.787, 0.1407, 0.9163, 0.2277, 0.787, 0.2567, 0.787, 0.1407, 0.9163, 0.09031, 0.1855, 0.06816, 0.51, 0.02464, 0.1868, 0.02464, 0.1868, 0.06816, 0.51, 0.02464, 0.51, 0.09031, 0.1855, 0.1117, 0.51, 0.06816, 0.51, 0.1628, 0.1855, 0.1407, 0.51, 0.09031, 0.1855, 0.09031, 0.1855, 0.1407, 0.51, 0.1117, 0.51, 0.1628, 0.1855, 0.1842, 0.51, 0.1407, 0.51, 0.1628, 0.1855, 0.2384, 0.1866, 0.1842, 0.51, 0.2384, 0.1866, 0.2277, 0.51, 0.1842, 0.51, 0.2384, 0.1866, 0.2567, 0.51, 0.2277, 0.51, 0.06816, 0.51, 0.06816, 0.787, 0.02464, 0.51, 0.02464, 0.51, 0.06816, 0.787, 0.02464, 0.787, 0.1117, 0.51, 0.1117, 0.787, 0.06816, 0.51, 0.06816, 0.51, 0.1117, 0.787, 0.06816, 0.787, 0.1117, 0.51, 0.1407, 0.51, 0.1117, 0.787, 0.1407, 0.51, 0.1407, 0.787, 0.1117, 0.787, 0.1407, 0.51, 0.1842, 0.51, 0.1407, 0.787, 0.1842, 0.51, 0.1842, 0.787, 0.1407, 0.787, 0.1842, 0.51, 0.2277, 0.51, 0.1842, 0.787, 0.2277, 0.51, 0.2277, 0.787, 0.1842, 0.787, 0.2567, 0.51, 0.2567, 0.787, 0.2277, 0.51, 0.2277, 0.51, 0.2567, 0.787, 0.2277, 0.787, 0.09031, 0.1855, 0.1243, 0.1374, 0.1628, 0.1855, 0.02464, 0.787, 0.06816, 0.787, 0.1407, 0.9163, 0.06816, 0.787, 0.1117, 0.787, 0.1407, 0.9163, 0.1117, 0.787, 0.1407, 0.787, 0.1407, 0.9163, 0.1407, 0.787, 0.1842, 0.787, 0.1407, 0.9163, 0.1842, 0.787, 0.2277, 0.787, 0.1407, 0.9163, 0.2277, 0.787, 0.2567, 0.787, 0.1407, 0.9163, 0.02464, 0.1868, 0.09031, 0.1855, 0.02464, 0.51, 0.09031, 0.1855, 0.06816, 0.51, 0.02464, 0.51, 0.09031, 0.1855, 0.1117, 0.51, 0.06816, 0.51, 0.1628, 0.1855, 0.1407, 0.51, 0.09031, 0.1855, 0.09031, 0.1855, 0.1407, 0.51, 0.1117, 0.51, 0.1628, 0.1855, 0.1842, 0.51, 0.1407, 0.51, 0.1628, 0.1855, 0.2384, 0.1866, 0.1842, 0.51, 0.2384, 0.1866, 0.2277, 0.51, 0.1842, 0.51, 0.2384, 0.1866, 0.2567, 0.51, 0.2277, 0.51, 0.06816, 0.51, 0.06816, 0.787, 0.02464, 0.51, 0.02464, 0.51, 0.06816, 0.787, 0.02464, 0.787, 0.1117, 0.51, 0.1117, 0.787, 0.06816, 0.51, 0.06816, 0.51, 0.1117, 0.787, 0.06816, 0.787, 0.1117, 0.51, 0.1407, 0.51, 0.1117, 0.787, 0.1407, 0.51, 0.1407, 0.787, 0.1117, 0.787, 0.1407, 0.51, 0.1842, 0.51, 0.1407, 0.787, 0.1842, 0.51, 0.1842, 0.787, 0.1407, 0.787, 0.1842, 0.51, 0.2277, 0.51, 0.1842, 0.787, 0.2277, 0.51, 0.2277, 0.787, 0.1842, 0.787, 0.2567, 0.51, 0.2567, 0.787, 0.2277, 0.51, 0.2277, 0.51, 0.2567, 0.787, 0.2277, 0.787, 0.09031, 0.1855, 0.1243, 0.1374, 0.1628, 0.1855, 0.02464, 0.787, 0.06816, 0.787, 0.1407, 0.9163, 0.06816, 0.787, 0.1117, 0.787, 0.1407, 0.9163, 0.1117, 0.787, 0.1407, 0.787, 0.1407, 0.9163, 0.1407, 0.787, 0.1842, 0.787, 0.1407, 0.9163, 0.1842, 0.787, 0.2277, 0.787, 0.1407, 0.9163, 0.2277, 0.787, 0.2567, 0.787, 0.1407, 0.9163, 0.09031, 0.1855, 0.06816, 0.51, 0.02464, 0.1868, 0.02464, 0.1868, 0.06816, 0.51, 0.02464, 0.51, 0.09031, 0.1855, 0.1117, 0.51, 0.06816, 0.51, 0.1628, 0.1855, 0.1407, 0.51, 0.09031, 0.1855, 0.09031, 0.1855, 0.1407, 0.51, 0.1117, 0.51, 0.1628, 0.1855, 0.1842, 0.51, 0.1407, 0.51, 0.1628, 0.1855, 0.2384, 0.1866, 0.1842, 0.51, 0.2384, 0.1866, 0.2277, 0.51, 0.1842, 0.51, 0.2384, 0.1866, 0.2567, 0.51, 0.2277, 0.51, 0.06816, 0.51, 0.06816, 0.787, 0.02464, 0.51, 0.02464, 0.51, 0.06816, 0.787, 0.02464, 0.787, 0.1117, 0.51, 0.1117, 0.787, 0.06816, 0.51, 0.06816, 0.51, 0.1117, 0.787, 0.06816, 0.787, 0.1117, 0.51, 0.1407, 0.51, 0.1117, 0.787, 0.1407, 0.51, 0.1407, 0.787, 0.1117, 0.787, 0.1407, 0.51, 0.1842, 0.51, 0.1407, 0.787, 0.1842, 0.51, 0.1842, 0.787, 0.1407, 0.787, 0.1842, 0.51, 0.2277, 0.51, 0.1842, 0.787, 0.2277, 0.51, 0.2277, 0.787, 0.1842, 0.787, 0.2567, 0.51, 0.2567, 0.787, 0.2277, 0.51, 0.2277, 0.51, 0.2567, 0.787, 0.2277, 0.787, 0.09031, 0.1855, 0.1243, 0.1374, 0.1628, 0.1855, 0.02464, 0.787, 0.06816, 0.787, 0.1407, 0.9163, 0.06816, 0.787, 0.1117, 0.787, 0.1407, 0.9163, 0.1117, 0.787, 0.1407, 0.787, 0.1407, 0.9163, 0.1407, 0.787, 0.1842, 0.787, 0.1407, 0.9163, 0.1842, 0.787, 0.2277, 0.787, 0.1407, 0.9163, 0.2277, 0.787, 0.2567, 0.787, 0.1407, 0.9163, 0.09031, 0.1855, 0.06816, 0.51, 0.02464, 0.1868, 0.02464, 0.1868, 0.06816, 0.51, 0.02464, 0.51, 0.09031, 0.1855, 0.1117, 0.51, 0.06816, 0.51, 0.1628, 0.1855, 0.1407, 0.51, 0.09031, 0.1855, 0.09031, 0.1855, 0.1407, 0.51, 0.1117, 0.51, 0.1628, 0.1855, 0.1842, 0.51, 0.1407, 0.51, 0.1628, 0.1855, 0.2384, 0.1866, 0.1842, 0.51, 0.2384, 0.1866, 0.2277, 0.51, 0.1842, 0.51, 0.2384, 0.1866, 0.2567, 0.51, 0.2277, 0.51, 0.06816, 0.51, 0.06816, 0.787, 0.02464, 0.51, 0.02464, 0.51, 0.06816, 0.787, 0.02464, 0.787, 0.1117, 0.51, 0.1117, 0.787, 0.06816, 0.51, 0.06816, 0.51, 0.1117, 0.787, 0.06816, 0.787, 0.1117, 0.51, 0.1407, 0.51, 0.1117, 0.787, 0.1407, 0.51, 0.1407, 0.787, 0.1117, 0.787, 0.1407, 0.51, 0.1842, 0.51, 0.1407, 0.787, 0.1842, 0.51, 0.1842, 0.787, 0.1407, 0.787, 0.1842, 0.51, 0.2277, 0.51, 0.1842, 0.787, 0.2277, 0.51, 0.2277, 0.787, 0.1842, 0.787, 0.2567, 0.51, 0.2567, 0.787, 0.2277, 0.51, 0.2277, 0.51, 0.2567, 0.787, 0.2277, 0.787, 0.09031, 0.1855, 0.1243, 0.1374, 0.1628, 0.1855, 0.02464, 0.787, 0.06816, 0.787, 0.1407, 0.9163, 0.06816, 0.787, 0.1117, 0.787, 0.1407, 0.9163, 0.1117, 0.787, 0.1407, 0.787, 0.1407, 0.9163, 0.1407, 0.787, 0.1842, 0.787, 0.1407, 0.9163, 0.1842, 0.787, 0.2277, 0.787, 0.1407, 0.9163, 0.2277, 0.787, 0.2567, 0.787, 0.1407, 0.9163, 0.2919, 0.8148, 0.4193, 0.8149, 0.2919, 0.7436, 0.42, 0.7444, 0.2919, 0.7436, 0.4193, 0.8149, 0.7715, 0.8149, 0.9327, 0.8149, 0.7707, 0.7451, 0.9323, 0.7438, 0.7707, 0.7451, 0.9327, 0.8149, 0.5981, 0.815, 0.7715, 0.8149, 0.5984, 0.7456, 0.7707, 0.7451, 0.5984, 0.7456, 0.7715, 0.8149, 0.4193, 0.8149, 0.5981, 0.815, 0.42, 0.7444, 0.5984, 0.7456, 0.42, 0.7444, 0.5981, 0.815, 0.2919, 0.7436, 0.42, 0.7444, 0.2919, 0.6732, 0.4223, 0.6741, 0.2919, 0.6732, 0.42, 0.7444, 0.7707, 0.7451, 0.9323, 0.7438, 0.7684, 0.6749, 0.9309, 0.6734, 0.7684, 0.6749, 0.9323, 0.7438, 0.5984, 0.7456, 0.7707, 0.7451, 0.5995, 0.6756, 0.7684, 0.6749, 0.5995, 0.6756, 0.7707, 0.7451, 0.42, 0.7444, 0.5984, 0.7456, 0.4223, 0.6741, 0.5995, 0.6756, 0.4223, 0.6741, 0.5984, 0.7456])
me_0x0770df88_gmdl_001.materials.append(mat_material_001)
me_0x0770df88_gmdl_001.use_remesh_fix_poles = True
me_0x0770df88_gmdl_001.use_remesh_preserve_attributes = False
me_0x0770df88_gmdl_001.update()
arm_armature = bpy.data.armatures.new('Armature')  # bones are not reproduced

# ---- objects
ob_1_349858_l50_f_43_9402_u_50_0066_001 = bpy.data.objects.new('1,349858 L50 F 43,9402 U 50,0066.001', me_0x0770df88_gmdl_001)
ob_armature = bpy.data.objects.new('Armature', arm_armature)

# ---- transforms, parenting, visibility, modifiers, constraints
ob_1_349858_l50_f_43_9402_u_50_0066_001.parent = ob_armature
ob_1_349858_l50_f_43_9402_u_50_0066_001.location = (0.0, 0.0, 0.0)
_vg = ob_1_349858_l50_f_43_9402_u_50_0066_001.vertex_groups.new(name='Bone')
for _i, _w in zip([0, 1, 2, 3, 4, 5, 6, 7, 8, 9, 10, 11, 12, 13, 14, 15, 16, 17, 18, 19, 20, 21, 22, 23, 24, 25, 26, 27, 28, 29, 30, 31, 32, 33, 34, 35, 36, 37, 38, 39, 40, 41, 42, 43, 44, 45, 46, 47, 48, 49, 50, 51, 52, 53, 54, 55, 56, 57, 58, 59, 60, 61, 62, 63, 64, 65, 66, 67, 68, 69, 70, 71, 72, 73, 74, 75, 76, 77, 78, 79, 80, 81, 82, 83, 84, 85, 86, 87, 88, 89, 90, 91, 92, 93, 94, 95, 96, 97, 98, 99, 100, 101, 102, 103, 104, 105, 106, 107, 108, 109, 110, 111, 112, 113, 114, 115, 116, 117, 118, 119, 120, 121, 122, 123, 124, 125, 126, 127, 128, 129, 130, 131, 132, 133, 134, 135, 136, 137, 138, 139, 140, 141, 142, 143, 144, 145, 146, 147, 148, 149, 150, 151, 152, 153, 154, 155, 156, 157, 158, 159, 160, 161, 162, 163, 164, 165, 166, 167, 168, 169, 170, 171, 172, 173, 174, 175, 176, 177, 178, 179, 180, 181, 182, 183, 184, 185, 186, 187, 188, 189, 190, 191, 192, 193, 194, 195, 196, 197, 198, 199, 200, 201, 202, 203, 204, 205, 206, 207, 208, 209, 210, 211, 212, 213, 214, 215, 216, 217, 218, 219, 220, 221, 222, 223, 224, 225, 226, 227, 228, 229, 230, 231, 232, 233, 234, 235, 236, 237, 238, 239, 240, 241, 242, 243, 244, 245, 246, 247, 248, 249, 250, 251, 252, 253, 254, 255, 256, 257, 258, 259, 260, 261, 262, 263, 264, 265, 266, 267, 268, 269, 270, 271, 272, 273, 274, 275, 276, 277, 278, 279, 280, 281, 282, 283, 284, 285, 286, 287, 288, 289, 290, 291, 292, 293, 294, 295, 296, 297, 298, 299, 300, 301, 302, 303, 304, 305, 306, 307, 308, 309, 310, 311, 312, 313, 314, 315, 316, 317, 318, 319, 320, 321, 322, 323, 324, 325, 326, 327, 328, 329, 330, 331, 332, 333, 334, 335, 336, 337, 338, 339, 340, 341, 342, 343, 344, 345, 346, 347, 348, 349, 350, 351, 352, 353, 354, 355, 356, 357, 358, 359, 360, 361, 362, 363, 364, 365, 366, 367, 368, 369, 370, 371, 372, 373, 374, 375, 376, 377, 378, 379, 380, 381, 382, 383, 384, 385, 386, 387], [0.0, 0.0, 0.0, 0.0, 0.0, 0.0, 0.0, 0.0, 0.0, 0.0, 0.0, 0.0, 0.0, 0.0, 0.0, 0.0, 0.0, 0.0, 0.0, 0.0, 0.0, 0.0, 0.0, 0.0, 0.0, 0.0, 0.0, 0.0, 0.0, 0.0, 0.0, 0.0, 0.0, 0.0, 0.0, 0.0, 0.0, 0.0, 0.0, 0.0, 0.0, 0.0, 1.0, 1.0, 1.0, 1.0, 1.0, 1.0, 0.01074, 0.0, 0.0, 0.0, 0.0, 0.0, 0.0, 0.0, 0.0, 0.0, 0.0, 0.0, 0.0, 0.0, 0.0, 0.0, 0.0, 0.0, 0.0, 0.0, 0.0, 0.0, 0.0, 0.0, 0.0, 0.0, 0.0, 0.0, 0.0, 0.0, 0.0, 0.0, 0.0, 0.0, 0.0, 0.0, 0.0, 0.0, 0.0, 0.0, 0.0, 0.0, 0.0, 0.0, 0.0, 0.0, 0.0, 0.0, 0.0, 0.0, 0.0, 0.0, 0.0, 0.0, 0.0, 0.0, 0.0, 0.0, 0.0, 0.0, 0.0, 0.0, 0.0, 0.0, 0.0, 0.0, 0.0, 0.0, 0.0, 0.0, 0.0, 0.0, 0.0, 0.0, 0.0, 0.0, 0.0, 0.0, 0.0, 0.0, 0.0, 0.0, 0.0, 0.0, 0.0, 0.0, 0.0, 0.0, 0.0, 0.0, 0.0, 0.0, 0.0, 0.0, 0.0, 0.0, 0.0, 0.0, 0.0, 0.0, 0.0, 0.0, 0.0, 0.0, 0.0, 0.0, 0.0, 0.0, 0.0, 0.0, 0.0, 0.0, 0.0, 0.0, 0.0, 0.0, 0.0, 0.0, 0.0, 0.0, 0.0, 0.0, 0.0, 0.0, 0.0, 0.0, 0.0, 0.0, 0.0, 0.0, 0.0, 0.0, 0.0, 0.0, 0.0, 0.0, 0.0, 0.0, 0.0, 0.0, 0.0, 0.0, 0.0, 0.0, 0.0, 0.0, 0.0, 0.0, 0.0, 0.0, 0.0, 0.0, 0.0, 0.0, 0.0, 0.0, 0.0, 0.0, 0.0, 0.0, 0.0, 0.0, 0.0, 0.0, 0.0, 0.0, 0.0, 0.0, 0.0, 0.0, 0.0, 0.0, 0.0, 0.0, 0.0, 0.0, 0.0, 0.0, 0.0, 0.0, 0.0, 0.0, 0.0, 0.0, 0.0, 0.0, 0.0, 0.0, 0.0, 0.0, 0.0, 0.0, 0.0, 0.0, 0.0, 0.0, 0.0, 0.0, 0.0, 0.0, 0.0, 0.0, 0.0, 0.0, 0.0, 0.0, 0.0, 0.0, 0.0, 0.0, 0.0, 0.0, 0.0, 0.0, 0.0, 0.0, 0.0, 0.0, 0.0, 0.0, 0.0, 0.0, 0.0, 0.0, 0.0, 0.0, 0.0, 0.0, 0.0, 0.0, 0.0, 0.0, 0.0, 0.0, 0.0, 0.0, 0.0, 0.0, 0.0, 0.0, 0.0, 0.0, 0.0, 0.0, 0.0, 0.0, 0.0, 0.0, 0.0, 0.0, 0.0, 0.0, 0.0, 0.0, 0.0, 0.0, 0.0, 0.0, 0.0, 0.0, 0.0, 0.0, 0.0, 0.0, 0.0, 0.0, 0.0, 0.0, 0.0, 0.0, 0.0, 0.0, 0.0, 0.0, 0.0, 0.0, 0.0, 0.0, 0.0, 0.0, 0.0, 0.0, 0.0, 0.0, 0.0, 0.0, 0.0, 0.0, 0.0, 0.0, 0.0, 0.0, 0.0, 0.0, 0.0, 0.0, 0.0, 0.0, 0.0, 0.0, 0.0, 0.0, 0.0, 0.0, 0.0, 0.0, 0.0, 0.0, 0.0, 0.0, 0.0, 0.0, 0.0, 0.0, 0.0, 0.0, 0.0, 0.0, 0.0, 0.0, 0.0, 0.0, 0.0, 0.0, 0.0, 0.0, 0.0, 0.0, 0.0, 0.0, 0.0, 2.989e-10, 2.384e-06, 0.01074, 0.0, 0.0, 0.0, 0.0, 0.0, 0.0]): _vg.add([_i], _w, 'REPLACE')
_vg = ob_1_349858_l50_f_43_9402_u_50_0066_001.vertex_groups.new(name='Bone.002')
for _i, _w in zip([0, 1, 2, 3, 4, 5, 6, 7, 8, 9, 10, 11, 12, 13, 14, 15, 16, 17, 18, 19, 20, 21, 22, 23, 24, 25, 26, 27, 28, 29, 30, 31, 32, 33, 34, 35, 36, 37, 38, 39, 40, 41, 53, 54, 55, 56, 57, 58, 59, 60, 61, 62, 63, 64, 65, 66, 67, 68, 69, 70, 71, 72, 73, 74, 75, 76, 77, 78, 79, 80, 81, 82, 83, 84, 85, 86, 87, 88, 89, 90, 91, 92, 93, 94, 95, 96, 97, 98, 99, 100, 101, 102, 103, 104, 105, 106, 107, 108, 109, 110, 111, 112, 113, 114, 115, 116, 117, 118, 119, 120, 121, 122, 123, 124, 125, 126, 127, 128, 129, 130, 131, 132, 133, 134, 135, 136, 137, 138, 139, 140, 141, 142, 143, 144, 145, 146, 147, 148, 149, 150, 151, 152, 153, 154, 155, 156, 157, 158, 159, 160, 161, 162, 163, 164, 165, 166, 167, 168, 169, 170, 171, 172, 173, 174, 175, 176, 177, 178, 179, 180, 181, 182, 183, 184, 185, 186, 187, 188, 189, 190, 191, 192, 193, 194, 195, 196, 197, 198, 199, 200, 201, 202, 203, 204, 205, 206, 207, 208, 209, 210, 211, 212, 213, 214, 215, 216, 217, 218, 219, 220, 221, 222, 223, 224, 225, 226, 227, 228, 229, 230, 231, 232, 233, 234, 235, 236, 237, 238, 239, 240, 241, 242, 243, 244, 245, 246, 247, 248, 249, 250, 251, 252, 253, 254, 255, 256, 257, 258, 259, 260, 261, 262, 263, 264, 265, 266, 267, 268, 269, 270, 271, 272, 273, 274, 275, 276, 277, 278, 279, 280, 281, 282, 283, 284, 285, 286, 287, 288, 289, 290, 291, 292, 293, 294, 295, 296, 297, 298, 299, 300, 301, 302, 303, 304, 305, 306, 307, 308, 309, 310, 311, 312, 313, 314, 315, 316, 317, 318, 319, 320, 321, 322, 323, 324, 325, 326, 327, 328, 329, 330, 331, 332, 333, 334, 335, 336, 337, 338, 339, 340, 341, 342, 343, 344, 345, 346, 347, 348, 349, 350, 351, 352, 353, 354, 355, 356, 357, 358, 359, 360, 361, 362, 363, 364, 365, 366, 367, 368, 369, 370, 371, 372, 373, 374, 375, 376, 377, 378, 379, 382, 383, 386], [1.0, 1.0, 1.0, 1.0, 1.0, 1.0, 1.0, 1.0, 1.0, 1.0, 1.0, 1.0, 1.0, 1.0, 1.0, 1.0, 1.0, 1.0, 1.0, 1.0, 1.0, 1.0, 1.0, 1.0, 1.0, 1.0, 1.0, 0.76, 0.76, 0.76, 0.76, 0.76, 0.76, 0.76, 0.76, 0.76, 0.0, 6.05e-06, 0.0, 0.0, 6.05e-06, 1.0, 6.05e-06, 0.0, 0.0006433, 0.0004775, 0.0, 0.0, 0.0, 0.0, 0.0, 8.136e-06, 0.0, 0.0, 0.0, 0.0, 0.0, 0.0, 0.0, 0.0, 0.0, 0.0, 0.0, 0.0, 0.0, 0.0, 0.0, 0.0, 0.0, 0.0, 0.0, 0.0, 0.0, 0.0, 0.0, 0.0, 0.0, 0.0, 0.0, 0.0, 0.0, 0.0, 0.0, 0.0, 0.0, 0.0, 0.0, 0.0, 0.0, 0.0, 0.0, 0.0, 0.0, 0.0, 0.0, 0.0, 0.0, 0.0, 0.0, 0.0, 0.0, 0.0, 0.0, 0.0, 0.0, 0.0, 0.0, 0.0, 0.0, 0.0, 0.0, 0.0, 0.0, 0.0, 0.0, 0.0, 0.0, 0.0, 0.0, 0.0, 0.0, 0.0, 0.0, 0.0, 0.0, 0.0, 0.0, 0.0, 0.0, 0.0, 0.0, 0.0, 0.0, 0.0, 0.0, 0.0, 0.0, 0.0, 0.0, 0.0, 0.0, 0.0, 0.0, 0.0, 0.0, 0.0, 0.0, 0.0, 0.0, 0.0, 0.0, 0.0, 0.0, 0.0, 0.0, 0.0, 0.0, 0.0, 0.0, 0.0, 0.0, 0.0, 0.0, 0.0, 0.0, 0.0, 0.0, 0.0, 0.0, 0.0, 0.0, 0.0, 0.0, 0.0, 0.0, 0.0, 0.0, 0.0, 0.0, 0.0, 0.0, 0.0, 0.0, 0.0, 0.0, 0.0, 0.0, 0.0, 0.0, 0.0, 0.0, 0.0, 0.0, 0.0, 0.0, 0.0, 0.0, 0.0, 0.0, 0.0, 0.0, 0.0, 0.0, 0.0, 0.0, 0.0, 0.0, 0.0, 0.0, 0.0, 0.0, 0.0, 0.0, 0.0, 0.0, 0.0, 0.0, 0.0, 0.0, 0.0, 0.0, 0.0, 0.0, 0.0, 0.0, 0.0, 0.0, 0.0, 0.0, 0.0, 0.0, 0.0, 0.0, 0.0, 0.0, 0.0, 0.0, 0.0, 0.0, 0.0, 0.0, 0.0, 0.0, 0.0, 0.0, 0.0, 0.0, 0.0, 0.0, 0.0, 0.0, 0.0, 0.0, 0.0, 0.0, 0.0, 0.0, 0.0, 0.0, 0.0, 0.0, 0.0, 0.0, 0.0, 0.0, 0.0, 0.0, 0.0, 0.0, 0.0, 0.0, 0.0, 0.0, 0.0, 0.0, 0.0, 0.0, 0.0, 0.0, 0.0, 0.0, 0.0, 0.0, 0.0, 0.0, 0.0, 0.0, 0.0, 0.0, 0.0, 0.0, 0.0, 0.0, 0.0, 0.0, 0.0, 0.0, 0.0, 0.0, 0.0, 0.0, 0.0, 0.0, 0.0, 0.0, 0.0, 0.0, 0.0, 0.0, 0.0, 0.0, 0.0, 0.0, 0.0, 0.0, 0.0, 0.0, 0.0, 0.0, 0.0, 0.0, 0.0, 0.0, 0.0, 0.0, 0.0, 0.0, 0.0, 0.0, 0.0, 0.0, 0.0, 0.0, 0.0, 0.0, 0.0, 0.0, 0.0, 0.0, 0.0, 0.0, 0.0, 0.0, 0.0, 0.0, 0.0, 0.0, 0.0, 0.0, 0.0, 0.0, 0.0, 0.0, 0.0, 0.0, 0.0, 0.0, 0.0, 0.0, 0.0, 0.0, 0.0, 0.0, 0.0, 0.0, 0.0, 0.0, 0.0, 7.959e-06, 4.61e-07, 0.0, 0.0]): _vg.add([_i], _w, 'REPLACE')
_vg = ob_1_349858_l50_f_43_9402_u_50_0066_001.vertex_groups.new(name='Bone.001')
for _i, _w in zip([36, 37, 38, 39, 40, 48, 49, 50, 51, 52, 53, 54, 55, 56, 57, 58, 59, 60, 61, 62, 378, 379, 380, 381, 382, 383, 384, 385, 386, 387], [0.0, 6.05e-06, 0.0, 0.0, 6.05e-06, 0.9893, 1.0, 1.0, 1.0, 1.0, 6.05e-06, 0.0, 0.00193, 0.001434, 0.0, 0.0, 0.0, 0.0, 0.0, 2.441e-05, 0.0, 8.568e-05, 1.0, 0.9893, 4.963e-06, 0.0, 1.0, 1.0, 0.0, 1.0]): _vg.add([_i], _w, 'REPLACE')
_vg = ob_1_349858_l50_f_43_9402_u_50_0066_001.vertex_groups.new(name='Bone.003')
for _i, _w in zip([378, 379, 382, 383, 386], [1.0, 0.9999, 1.0, 1.0, 1.0]): _vg.add([_i], _w, 'REPLACE')
_vg = ob_1_349858_l50_f_43_9402_u_50_0066_001.vertex_groups.new(name='Bone.004')
for _i, _w in zip([55, 56, 59, 60, 62], [0.9974, 0.9981, 1.0, 1.0, 1.0]): _vg.add([_i], _w, 'REPLACE')
_vg = ob_1_349858_l50_f_43_9402_u_50_0066_001.vertex_groups.new(name='Bone.005')
for _i, _w in zip([27, 28, 29, 30, 31, 32, 33, 34, 35, 36, 37, 38, 39, 40, 53, 54, 57, 58, 61], [0.24, 0.24, 0.24, 0.24, 0.24, 0.24, 0.24, 0.24, 0.24, 1.0, 1.0, 1.0, 1.0, 1.0, 1.0, 1.0, 1.0, 1.0, 1.0]): _vg.add([_i], _w, 'REPLACE')
_vg = ob_1_349858_l50_f_43_9402_u_50_0066_001.vertex_groups.new(name='Bone.014')
_vg.add([63, 64, 65, 66, 67, 68, 69, 70, 71, 72, 73, 74, 75, 76, 77, 78, 79, 80, 81, 82, 83], 1.0, 'REPLACE')
_vg = ob_1_349858_l50_f_43_9402_u_50_0066_001.vertex_groups.new(name='Bone.013')
_vg.add([84, 85, 86, 87, 88, 89, 90, 91, 92, 93, 94, 95, 96, 97, 98, 99, 100, 101, 102, 103, 104], 1.0, 'REPLACE')
_vg = ob_1_349858_l50_f_43_9402_u_50_0066_001.vertex_groups.new(name='Bone.006')
_vg.add([252, 253, 254, 255, 256, 257, 258, 259, 260, 261, 262, 263, 264, 265, 266, 267, 268, 269, 270, 271, 272], 1.0, 'REPLACE')
_vg = ob_1_349858_l50_f_43_9402_u_50_0066_001.vertex_groups.new(name='Bone.007')
_vg.add([105, 106, 107, 108, 109, 110, 111, 112, 113, 114, 115, 116, 117, 118, 119, 120, 121, 122, 123, 124, 125], 1.0, 'REPLACE')
_vg = ob_1_349858_l50_f_43_9402_u_50_0066_001.vertex_groups.new(name='Bone.010')
_vg.add([273, 274, 275, 276, 277, 278, 279, 280, 281, 282, 283, 284, 285, 286, 287, 288, 289, 290, 291, 292, 293], 1.0, 'REPLACE')
_vg = ob_1_349858_l50_f_43_9402_u_50_0066_001.vertex_groups.new(name='Bone.019')
_vg.add([231, 232, 233, 234, 235, 236, 237, 238, 239, 240, 241, 242, 243, 244, 245, 246, 247, 248, 249, 250, 251], 1.0, 'REPLACE')
_vg = ob_1_349858_l50_f_43_9402_u_50_0066_001.vertex_groups.new(name='Bone.011')
_vg.add([294, 295, 296, 297, 298, 299, 300, 301, 302, 303, 304, 305, 306, 307, 308, 309, 310, 311, 312, 313, 314], 1.0, 'REPLACE')
_vg = ob_1_349858_l50_f_43_9402_u_50_0066_001.vertex_groups.new(name='Bone.012')
_vg.add([210, 211, 212, 213, 214, 215, 216, 217, 218, 219, 220, 221, 222, 223, 224, 225, 226, 227, 228, 229, 230], 1.0, 'REPLACE')
_vg = ob_1_349858_l50_f_43_9402_u_50_0066_001.vertex_groups.new(name='Bone.017')
_vg.add([315, 316, 317, 318, 319, 320, 321, 322, 323, 324, 325, 326, 327, 328, 329, 330, 331, 332, 333, 334, 335], 1.0, 'REPLACE')
_vg = ob_1_349858_l50_f_43_9402_u_50_0066_001.vertex_groups.new(name='Bone.016')
_vg.add([357, 358, 359, 360, 361, 362, 363, 364, 365, 366, 367, 368, 369, 370, 371, 372, 373, 374, 375, 376, 377], 1.0, 'REPLACE')
_vg = ob_1_349858_l50_f_43_9402_u_50_0066_001.vertex_groups.new(name='Bone.008')
_vg.add([336, 337, 338, 339, 340, 341, 342, 343, 344, 345, 346, 347, 348, 349, 350, 351, 352, 353, 354, 355, 356], 1.0, 'REPLACE')
_vg = ob_1_349858_l50_f_43_9402_u_50_0066_001.vertex_groups.new(name='Bone.015')
_vg.add([147, 148, 149, 150, 151, 152, 153, 154, 155, 156, 157, 158, 159, 160, 161, 162, 163, 164, 165, 166, 167], 1.0, 'REPLACE')
_vg = ob_1_349858_l50_f_43_9402_u_50_0066_001.vertex_groups.new(name='Bone.020')
_vg.add([168, 169, 170, 171, 172, 173, 174, 175, 176, 177, 178, 179, 180, 181, 182, 183, 184, 185, 186, 187, 188], 1.0, 'REPLACE')
_vg = ob_1_349858_l50_f_43_9402_u_50_0066_001.vertex_groups.new(name='Bone.018')
_vg.add([189, 190, 191, 192, 193, 194, 195, 196, 197, 198, 199, 200, 201, 202, 203, 204, 205, 206, 207, 208, 209], 1.0, 'REPLACE')
_vg = ob_1_349858_l50_f_43_9402_u_50_0066_001.vertex_groups.new(name='Bone.009')
_vg.add([126, 127, 128, 129, 130, 131, 132, 133, 134, 135, 136, 137, 138, 139, 140, 141, 142, 143, 144, 145, 146], 1.0, 'REPLACE')
_m = ob_1_349858_l50_f_43_9402_u_50_0066_001.modifiers.new('Armature', 'ARMATURE')
_m.object = ob_armature
ob_armature.location = (0.0, 0.0, 0.0)

# ---- collection membership
col_collection.objects.link(ob_1_349858_l50_f_43_9402_u_50_0066_001)
col_collection.objects.link(ob_armature)

# ---- scene / render settings (as saved in the file)
scene.frame_start = 1; scene.frame_end = 250; scene.frame_set(25)
scene.render.engine = 'BLENDER_EEVEE_NEXT'
scene.cycles.sampling_pattern = 'TABULATED_SOBOL'
scene.cycles.use_light_tree = False
scene.view_settings.view_transform = 'Filmic'
bpy.context.view_layer.update()

# ---- added for rendering (the .blend has no active camera and no usable light): camera, sun
cam_auto = bpy.data.cameras.new('AutoCamera')
cam_auto.lens = 50.0
cam_auto.sensor_width = 36.0
cam_auto.clip_end = 1000.0
ob_auto_camera = bpy.data.objects.new('AutoCamera', cam_auto)
scene.collection.objects.link(ob_auto_camera)
ob_auto_camera.location = (3.18987, -5.02334, 2.49314)
ob_auto_camera.rotation_euler = (1.09748, -7.21219e-08, 0.694738)
scene.camera = ob_auto_camera
light_auto_sun = bpy.data.lights.new('AutoSun', 'SUN')
light_auto_sun.energy = 3.0
light_auto_sun.angle = 0.0523599
ob_auto_sun = bpy.data.objects.new('AutoSun', light_auto_sun)
scene.collection.objects.link(ob_auto_sun)
ob_auto_sun.rotation_euler = (0.872665, 0.174533, 0.523599)
bpy.context.view_layer.update()
